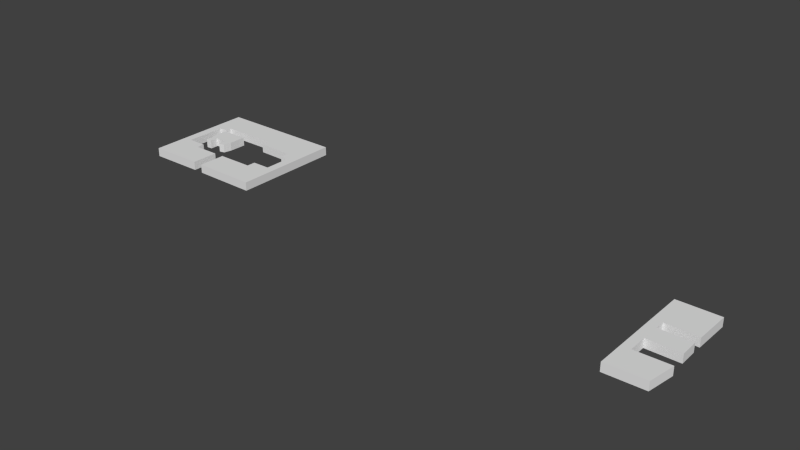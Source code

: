 # Source: Houses1_exp.blend  (saved by Blender 2.74.0; exported with 4.5.12 LTS)
import bpy
from mathutils import Matrix  # noqa: F401  (used for matrix-valued properties, if any)

bpy.ops.wm.read_factory_settings(use_empty=True)
scene = bpy.context.scene
scene.name = 'Scene'

# ---- collections
col_collection_1 = bpy.data.collections.new('Collection 1'); scene.collection.children.link(col_collection_1)

# ---- world
world_world = bpy.data.worlds.new('World'); scene.world = world_world
world_world.color = (0.05088, 0.05088, 0.05088)
world_world.use_sun_shadow = False
world_world.sun_shadow_jitter_overblur = 0.0
world_world.cycles.sampling_method = 'MANUAL'
world_world.cycles.sample_map_resolution = 256

# ---- meshes
me_cube_002 = bpy.data.meshes.new('Cube.002')
me_cube_002.from_pydata([(0.8462, -0.004791, -1.0), (0.8462, -0.004791, 0.3), (-4.223, -0.1228, -1.0), (-4.223, -0.1228, 0.3), (-4.221, 2.76, -1.0), (-4.221, 2.76, 0.3), (0.5484, 2.745, -1.0), (0.5484, 2.745, 0.3), (0.502, 5.486, -1.0), (0.502, 5.486, 0.3), (-4.19, 5.501, -1.0), (-4.19, 5.501, 0.3), (-4.175, 6.988, -1.0), (-4.175, 6.988, 0.3), (0.5484, 6.833, -1.0), (0.5484, 6.833, 0.3), (0.6104, 12.41, -1.0), (0.6104, 12.41, 0.3), (-5.599, 12.44, -1.0), (-5.599, 12.44, 0.3), (-5.522, -4.301, -1.0), (-5.522, -4.301, 0.3), (0.2078, -4.146, -1.0), (0.2078, -4.146, 0.3), (-83.98, 9.747, -1.0), (-83.98, 9.747, 0.3), (-83.94, 10.87, -1.0), (-83.94, 10.87, 0.3), (-84.18, 10.99, -1.0), (-84.18, 10.99, 0.3), (-84.25, 13.72, -1.0), (-84.25, 13.72, 0.3), (-80.09, 13.84, -1.0), (-80.09, 13.84, 0.3), (-80.13, 11.18, -1.0), (-80.13, 11.18, 0.3), (-80.4, 9.985, -1.0), (-80.4, 9.985, 0.3), (-81.21, 9.792, -1.0), (-81.21, 9.792, 0.3), (-81.21, 10.99, -1.0), (-81.21, 10.99, 0.3), (-83.1, 11.1, -1.0), (-83.1, 11.1, 0.3), (-83.1, 9.792, -1.0), (-83.1, 9.792, 0.3), (-78.85, 2.771, -1.0), (-78.85, 2.771, 0.3), (-78.84, 6.85, -1.0), (-78.84, 6.85, 0.3), (-82.79, 6.831, -1.0), (-82.79, 6.831, 0.3), (-82.81, 8.021, -1.0), (-82.81, 8.021, 0.3), (-85.69, 8.002, -1.0), (-85.69, 8.002, 0.3), (-85.67, 14.15, -1.0), (-85.67, 14.15, 0.3), (-84.37, 14.15, -1.0), (-84.37, 14.15, 0.3), (-84.39, 15.1, -1.0), (-84.39, 15.1, 0.3), (-75.9, 15.14, -1.0), (-75.9, 15.14, 0.3), (-75.9, 13.87, -1.0), (-75.9, 13.87, 0.3), (-70.34, 13.74, -1.0), (-70.34, 13.74, 0.3), (-70.44, 12.44, -1.0), (-70.44, 12.44, 0.3), (-69.04, 12.44, -1.0), (-69.04, 12.44, 0.3), (-69.04, 8.281, -1.0), (-69.04, 8.281, 0.3), (-71.81, 8.262, -1.0), (-71.81, 8.262, 0.3), (-71.83, 6.924, -1.0), (-71.83, 6.924, 0.3), (-77.29, 6.887, -1.0), (-77.29, 6.887, 0.3), (-77.31, 2.743, -1.0), (-77.31, 2.743, 0.3), (-67.68, 2.663, -1.0), (-67.68, 2.663, 0.3), (-67.68, 19.27, -1.0), (-67.68, 19.27, 0.3), (-87.1, 19.27, -1.0), (-87.1, 19.27, 0.3), (-86.99, 2.701, -1.0), (-86.99, 2.701, 0.3)], [], [(0, 1, 3, 2), (2, 3, 5, 4), (4, 5, 7, 6), (6, 7, 9, 8), (8, 9, 11, 10), (10, 11, 13, 12), (12, 13, 15, 14), (14, 15, 17, 16), (16, 17, 19, 18), (18, 19, 21, 20), (20, 21, 23, 22), (22, 23, 1, 0), (1, 23, 21, 19, 17, 15, 13, 11, 9, 7, 5, 3), (2, 4, 6, 8, 10, 12, 14, 16, 18, 20, 22, 0), (24, 25, 27, 26), (26, 27, 29, 28), (28, 29, 31, 30), (30, 31, 33, 32), (32, 33, 35, 34), (34, 35, 37, 36), (36, 37, 39, 38), (38, 39, 41, 40), (40, 41, 43, 42), (42, 43, 45, 44), (44, 45, 25, 24), (25, 45, 43, 41, 39, 37, 35, 33, 31, 29, 27), (26, 28, 30, 32, 34, 36, 38, 40, 42, 44, 24), (46, 47, 49, 48), (48, 49, 51, 50), (50, 51, 53, 52), (52, 53, 55, 54), (54, 55, 57, 56), (56, 57, 59, 58), (58, 59, 61, 60), (60, 61, 63, 62), (62, 63, 65, 64), (64, 65, 67, 66), (66, 67, 69, 68), (68, 69, 71, 70), (70, 71, 73, 72), (72, 73, 75, 74), (74, 75, 77, 76), (76, 77, 79, 78), (78, 79, 81, 80), (80, 81, 83, 82), (82, 83, 85, 84), (84, 85, 87, 86), (86, 87, 89, 88), (88, 89, 47, 46), (47, 89, 87, 85, 83, 81, 79, 77, 75, 73, 71, 69, 67, 65, 63, 61, 59, 57, 55, 53, 51, 49), (48, 50, 52, 54, 56, 58, 60, 62, 64, 66, 68, 70, 72, 74, 76, 78, 80, 82, 84, 86, 88, 46)])
me_cube_002.use_remesh_preserve_volume = False
me_cube_002.use_remesh_preserve_attributes = False
me_cube_002.use_mirror_vertex_groups = False
me_cube_002.update()

# ---- objects
ob_template_vertices_003 = bpy.data.objects.new('Template vertices.003', me_cube_002)

# ---- transforms, parenting, visibility, modifiers, constraints
ob_template_vertices_003.location = (8.671, -4.316, 0.1475)
ob_template_vertices_003.scale = (0.1852, 0.1852, 0.1852)
ob_template_vertices_003.lineart.crease_threshold = 0.0

# ---- collection membership
col_collection_1.objects.link(ob_template_vertices_003)

# ---- scene / render settings (as saved in the file)
scene.frame_start = 1; scene.frame_end = 250; scene.frame_set(1)
scene.render.engine = 'BLENDER_EEVEE_NEXT'
scene.render.resolution_percentage = 50
scene.render.dither_intensity = 0.0
scene.cycles.use_denoising = False
scene.cycles.samples = 10
scene.cycles.sampling_pattern = 'TABULATED_SOBOL'
scene.cycles.light_sampling_threshold = 0.0
scene.cycles.use_adaptive_sampling = False
scene.cycles.use_light_tree = False
scene.cycles.blur_glossy = 0.0
scene.cycles.pixel_filter_type = 'GAUSSIAN'
scene.cycles.sample_clamp_indirect = 0.0
scene.view_settings.view_transform = 'Standard'
bpy.context.view_layer.update()

# ---- added for rendering (the .blend has no active camera and no usable light): camera, sun
cam_auto = bpy.data.cameras.new('AutoCamera')
cam_auto.lens = 50.0
cam_auto.sensor_width = 36.0
cam_auto.clip_end = 1000.0
ob_auto_camera = bpy.data.objects.new('AutoCamera', cam_auto)
scene.collection.objects.link(ob_auto_camera)
ob_auto_camera.location = (16.2859, -21.6502, 12.5632)
ob_auto_camera.rotation_euler = (1.09748, -7.21219e-08, 0.694738)
scene.camera = ob_auto_camera
light_auto_sun = bpy.data.lights.new('AutoSun', 'SUN')
light_auto_sun.energy = 3.0
light_auto_sun.angle = 0.0523599
ob_auto_sun = bpy.data.objects.new('AutoSun', light_auto_sun)
scene.collection.objects.link(ob_auto_sun)
ob_auto_sun.rotation_euler = (0.872665, 0.174533, 0.523599)
bpy.context.view_layer.update()

